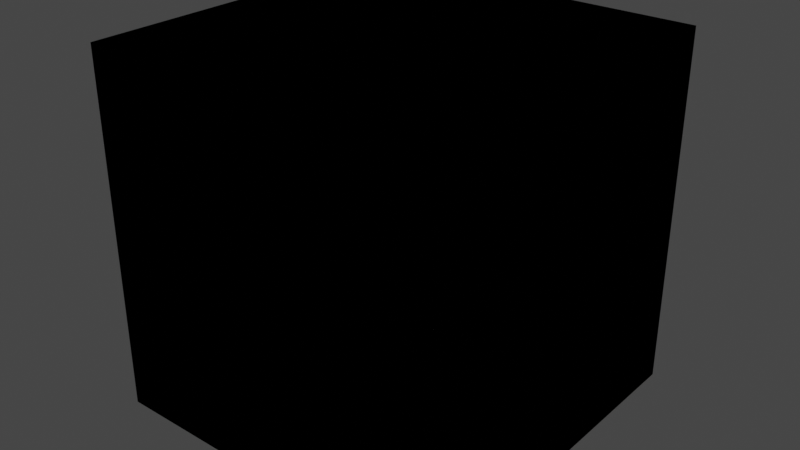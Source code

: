 # Source: library.blend  (saved by Blender 3.4.6; exported with 4.5.12 LTS)
import bpy
from mathutils import Matrix  # noqa: F401  (used for matrix-valued properties, if any)

bpy.ops.wm.read_factory_settings(use_empty=True)
scene = bpy.context.scene
scene.name = 'Scene'

# ---- collections
col_collection = bpy.data.collections.new('Collection'); scene.collection.children.link(col_collection)

# ---- world
world_world = bpy.data.worlds.new('World'); scene.world = world_world
world_world.use_nodes = True; world_world.node_tree.nodes.clear()
_N = world_world.node_tree.nodes; _L = world_world.node_tree.links
n0 = _N.new('ShaderNodeOutputWorld'); n0.name = 'World Output'; n0.location = (300, 300)
n1 = _N.new('ShaderNodeBackground'); n1.name = 'Background'; n1.location = (10, 300)
n1.inputs[0].default_value = (0.05088, 0.05088, 0.05088, 1.0)
_L.new(n1.outputs[0], n0.inputs[0])
n0.is_active_output = True
world_world.color = (0.05088, 0.05088, 0.05088)
world_world.use_sun_shadow = False
world_world.sun_shadow_jitter_overblur = 0.0

# ---- meshes
me_cube = bpy.data.meshes.new('Cube')
me_cube.from_pydata([(-1.0, -1.0, -1.0), (-1.0, -1.0, 1.0), (-1.0, 1.0, -1.0), (-1.0, 1.0, 1.0), (1.0, -1.0, -1.0), (1.0, -1.0, 1.0), (1.0, 1.0, -1.0), (1.0, 1.0, 1.0)], [], [(0, 1, 3, 2), (2, 3, 7, 6), (6, 7, 5, 4), (4, 5, 1, 0), (2, 6, 4, 0), (7, 3, 1, 5)])
_uv = me_cube.uv_layers.new(name='UVMap')
_uv.uv.foreach_set('vector', [0.375, 0.0, 0.625, 0.0, 0.625, 0.25, 0.375, 0.25, 0.375, 0.25, 0.625, 0.25, 0.625, 0.5, 0.375, 0.5, 0.375, 0.5, 0.625, 0.5, 0.625, 0.75, 0.375, 0.75, 0.375, 0.75, 0.625, 0.75, 0.625, 1.0, 0.375, 1.0, 0.125, 0.5, 0.375, 0.5, 0.375, 0.75, 0.125, 0.75, 0.625, 0.5, 0.875, 0.5, 0.875, 0.75, 0.625, 0.75])
me_cube.use_remesh_fix_poles = True
me_cube.use_remesh_preserve_attributes = False
me_cube.update()
me_cube_001 = bpy.data.meshes.new('Cube.001')
me_cube_001.from_pydata([(-1.0, -1.0, -1.0), (-1.0, -1.0, 1.0), (-1.0, 1.0, -1.0), (-1.0, 1.0, 1.0), (1.0, -1.0, -1.0), (1.0, -1.0, 1.0), (1.0, 1.0, -1.0), (1.0, 1.0, 1.0)], [], [(0, 1, 3, 2), (2, 3, 7, 6), (6, 7, 5, 4), (4, 5, 1, 0), (2, 6, 4, 0), (7, 3, 1, 5)])
_uv = me_cube_001.uv_layers.new(name='UVMap')
_uv.uv.foreach_set('vector', [0.375, 0.0, 0.625, 0.0, 0.625, 0.25, 0.375, 0.25, 0.375, 0.25, 0.625, 0.25, 0.625, 0.5, 0.375, 0.5, 0.375, 0.5, 0.625, 0.5, 0.625, 0.75, 0.375, 0.75, 0.375, 0.75, 0.625, 0.75, 0.625, 1.0, 0.375, 1.0, 0.125, 0.5, 0.375, 0.5, 0.375, 0.75, 0.125, 0.75, 0.625, 0.5, 0.875, 0.5, 0.875, 0.75, 0.625, 0.75])
me_cube_001.use_remesh_fix_poles = True
me_cube_001.use_remesh_preserve_attributes = False
me_cube_001.update()
me_cube_002 = bpy.data.meshes.new('Cube.002')
me_cube_002.from_pydata([(-1.0, -1.0, -1.0), (-1.0, -1.0, 1.0), (-1.0, 1.0, -1.0), (-1.0, 1.0, 1.0), (1.0, -1.0, -1.0), (1.0, -1.0, 1.0), (1.0, 1.0, -1.0), (1.0, 1.0, 1.0)], [], [(0, 1, 3, 2), (2, 3, 7, 6), (6, 7, 5, 4), (4, 5, 1, 0), (2, 6, 4, 0), (7, 3, 1, 5)])
_uv = me_cube_002.uv_layers.new(name='UVMap')
_uv.uv.foreach_set('vector', [0.375, 0.0, 0.625, 0.0, 0.625, 0.25, 0.375, 0.25, 0.375, 0.25, 0.625, 0.25, 0.625, 0.5, 0.375, 0.5, 0.375, 0.5, 0.625, 0.5, 0.625, 0.75, 0.375, 0.75, 0.375, 0.75, 0.625, 0.75, 0.625, 1.0, 0.375, 1.0, 0.125, 0.5, 0.375, 0.5, 0.375, 0.75, 0.125, 0.75, 0.625, 0.5, 0.875, 0.5, 0.875, 0.75, 0.625, 0.75])
me_cube_002.use_remesh_fix_poles = True
me_cube_002.use_remesh_preserve_attributes = False
me_cube_002.update()
me_cube_003 = bpy.data.meshes.new('Cube.003')
me_cube_003.from_pydata([(-1.0, -1.0, -1.0), (-1.0, -1.0, 1.0), (-1.0, 1.0, -1.0), (-1.0, 1.0, 1.0), (1.0, -1.0, -1.0), (1.0, -1.0, 1.0), (1.0, 1.0, -1.0), (1.0, 1.0, 1.0)], [], [(0, 1, 3, 2), (2, 3, 7, 6), (6, 7, 5, 4), (4, 5, 1, 0), (2, 6, 4, 0), (7, 3, 1, 5)])
_uv = me_cube_003.uv_layers.new(name='UVMap')
_uv.uv.foreach_set('vector', [0.375, 0.0, 0.625, 0.0, 0.625, 0.25, 0.375, 0.25, 0.375, 0.25, 0.625, 0.25, 0.625, 0.5, 0.375, 0.5, 0.375, 0.5, 0.625, 0.5, 0.625, 0.75, 0.375, 0.75, 0.375, 0.75, 0.625, 0.75, 0.625, 1.0, 0.375, 1.0, 0.125, 0.5, 0.375, 0.5, 0.375, 0.75, 0.125, 0.75, 0.625, 0.5, 0.875, 0.5, 0.875, 0.75, 0.625, 0.75])
me_cube_003.use_remesh_fix_poles = True
me_cube_003.use_remesh_preserve_attributes = False
me_cube_003.update()

# ---- objects
ob_back = bpy.data.objects.new('Back', me_cube)
ob_cleat = bpy.data.objects.new('Cleat', me_cube_001)
ob_single_adj_shelf = bpy.data.objects.new('Single Adj Shelf', me_cube_002)
ob_single_fixed_shelf = bpy.data.objects.new('Single Fixed Shelf', me_cube_003)

# ---- transforms, parenting, visibility, modifiers, constraints
ob_back.location = (0.0, 0.0, 0.0)
ob_cleat.location = (0.0, 0.0, 0.0)
ob_single_adj_shelf.location = (0.0, 0.0, 0.0)
ob_single_fixed_shelf.location = (0.0, 0.0, 0.0)

# ---- collection membership
col_collection.objects.link(ob_back)
col_collection.objects.link(ob_cleat)
col_collection.objects.link(ob_single_adj_shelf)
col_collection.objects.link(ob_single_fixed_shelf)

# ---- scene / render settings (as saved in the file)
scene.frame_start = 1; scene.frame_end = 250; scene.frame_set(1)
scene.render.engine = 'BLENDER_EEVEE_NEXT'
scene.cycles.sampling_pattern = 'TABULATED_SOBOL'
scene.cycles.use_light_tree = False
scene.view_settings.view_transform = 'Filmic'
bpy.context.view_layer.update()

# ---- added for rendering (the .blend has no active camera and no usable light): camera, sun
cam_auto = bpy.data.cameras.new('AutoCamera')
cam_auto.lens = 50.0
cam_auto.sensor_width = 36.0
cam_auto.clip_end = 1000.0
ob_auto_camera = bpy.data.objects.new('AutoCamera', cam_auto)
scene.collection.objects.link(ob_auto_camera)
ob_auto_camera.location = (3.20507, -3.84609, 2.56406)
ob_auto_camera.rotation_euler = (1.09748, -7.21219e-08, 0.694738)
scene.camera = ob_auto_camera
light_auto_sun = bpy.data.lights.new('AutoSun', 'SUN')
light_auto_sun.energy = 3.0
light_auto_sun.angle = 0.0523599
ob_auto_sun = bpy.data.objects.new('AutoSun', light_auto_sun)
scene.collection.objects.link(ob_auto_sun)
ob_auto_sun.rotation_euler = (0.872665, 0.174533, 0.523599)
bpy.context.view_layer.update()
